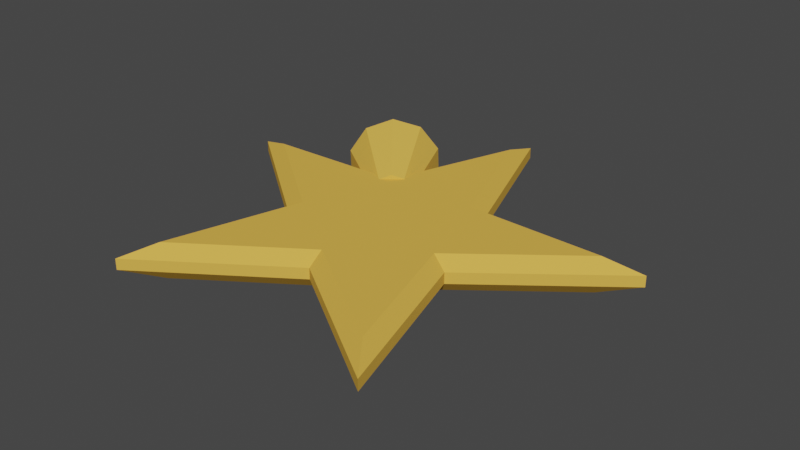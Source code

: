 # Source: star.blend  (saved by Blender 2.92.15; exported with 4.5.12 LTS)
import bpy
from mathutils import Matrix  # noqa: F401  (used for matrix-valued properties, if any)

bpy.ops.wm.read_factory_settings(use_empty=True)
scene = bpy.context.scene
scene.name = 'Scene'

# ---- collections
col_collection = bpy.data.collections.new('Collection'); scene.collection.children.link(col_collection)

# ---- materials (node trees are filled in below, after node groups)
mat_material_002 = bpy.data.materials.new('Material.002')
mat_material_002.use_transparent_shadow = False
mat_material_002.diffuse_color = (0.8, 0.4584, 0.07624, 1.0)
mat_material_002.roughness = 0.6075
mat_material_002.metallic = 0.6698
mat_material_001 = bpy.data.materials.new('Material.001')
mat_material_001.use_transparent_shadow = False
mat_material_001.diffuse_color = (0.8, 0.4736, 0.08098, 1.0)
mat_material_001.roughness = 0.5981
mat_material_001.specular_intensity = 0.434
mat_material_001.metallic = 0.4057

# ---- material node trees

# ---- world
world_world = bpy.data.worlds.new('World'); scene.world = world_world
world_world.use_nodes = True; world_world.node_tree.nodes.clear()
_N = world_world.node_tree.nodes; _L = world_world.node_tree.links
n0 = _N.new('ShaderNodeOutputWorld'); n0.name = 'World Output'; n0.location = (300, 300)
n1 = _N.new('ShaderNodeBackground'); n1.name = 'Background'; n1.location = (10, 300)
n1.inputs[0].default_value = (0.05088, 0.05088, 0.05088, 1.0)
_L.new(n1.outputs[0], n0.inputs[0])
n0.is_active_output = True
world_world.color = (0.05088, 0.05088, 0.05088)
world_world.use_sun_shadow = False
world_world.sun_shadow_jitter_overblur = 0.0

# ---- meshes
me_circle = bpy.data.meshes.new('Circle')
me_circle.from_pydata([(0.0, 1.0, 0.0), (-0.2407, 0.3313, 0.0), (-0.9511, 0.309, 0.0), (-0.3895, -0.1266, 0.0), (-0.5878, -0.809, 0.0), (1.469e-08, -0.4096, 0.0), (0.5878, -0.809, 0.0), (0.3895, -0.1266, 0.0), (0.9511, 0.309, 0.0), (0.2407, 0.3313, 0.0), (-1.927e-09, 1.216, 0.07238), (-0.2926, 0.4027, 0.07238), (-1.156, 0.3756, 0.07238), (-0.4735, -0.1538, 0.07238), (-0.7145, -0.9834, 0.07238), (1.593e-08, -0.4978, 0.07238), (0.7145, -0.9834, 0.07238), (0.4735, -0.1538, 0.07238), (1.156, 0.3756, 0.07238), (0.2926, 0.4027, 0.07238), (-1.927e-09, 1.216, 0.1293), (-0.2926, 0.4027, 0.1293), (-1.156, 0.3756, 0.1293), (-0.4735, -0.1538, 0.1293), (-0.7145, -0.9834, 0.1293), (1.593e-08, -0.4978, 0.1293), (0.7145, -0.9834, 0.1293), (0.4735, -0.1538, 0.1293), (1.156, 0.3756, 0.1293), (0.2926, 0.4027, 0.1293), (-1.613e-09, 1.017, 0.1861), (-0.2449, 0.3371, 0.1861), (-0.9676, 0.3144, 0.1861), (-0.3963, -0.1288, 0.1861), (-0.598, -0.8231, 0.1861), (1.333e-08, -0.4167, 0.1861), (0.598, -0.8231, 0.1861), (0.3963, -0.1288, 0.1861), (0.9676, 0.3144, 0.1861), (0.2449, 0.3371, 0.1861)], [], [(1, 0, 9, 8, 7, 6, 5, 4, 3, 2), (18, 19, 29, 28), (1, 2, 12, 11), (8, 9, 19, 18), (5, 6, 16, 15), (2, 3, 13, 12), (9, 0, 10, 19), (6, 7, 17, 16), (3, 4, 14, 13), (0, 1, 11, 10), (7, 8, 18, 17), (4, 5, 15, 14), (25, 26, 36, 35), (15, 16, 26, 25), (12, 13, 23, 22), (19, 10, 20, 29), (16, 17, 27, 26), (13, 14, 24, 23), (10, 11, 21, 20), (17, 18, 28, 27), (14, 15, 25, 24), (11, 12, 22, 21), (31, 32, 33, 34, 35, 36, 37, 38, 39, 30), (22, 23, 33, 32), (29, 20, 30, 39), (26, 27, 37, 36), (23, 24, 34, 33), (20, 21, 31, 30), (27, 28, 38, 37), (24, 25, 35, 34), (21, 22, 32, 31), (28, 29, 39, 38)])
_uv = me_circle.uv_layers.new(name='UVMap')
_uv.uv.foreach_set('vector', [0.0, 0.0, 0.0, 0.0, 0.0, 0.0, 0.0, 0.0, 0.0, 0.0, 0.0, 0.0, 0.0, 0.0, 0.0, 0.0, 0.0, 0.0, 0.0, 0.0, 0.0, 0.0, 0.0, 0.0, 0.0, 0.0, 0.0, 0.0, 0.0, 0.0, 0.0, 0.0, 0.0, 0.0, 0.0, 0.0, 0.0, 0.0, 0.0, 0.0, 0.0, 0.0, 0.0, 0.0, 0.0, 0.0, 0.0, 0.0, 0.0, 0.0, 0.0, 0.0, 0.0, 0.0, 0.0, 0.0, 0.0, 0.0, 0.0, 0.0, 0.0, 0.0, 0.0, 0.0, 0.0, 0.0, 0.0, 0.0, 0.0, 0.0, 0.0, 0.0, 0.0, 0.0, 0.0, 0.0, 0.0, 0.0, 0.0, 0.0, 0.0, 0.0, 0.0, 0.0, 0.0, 0.0, 0.0, 0.0, 0.0, 0.0, 0.0, 0.0, 0.0, 0.0, 0.0, 0.0, 0.0, 0.0, 0.0, 0.0, 0.0, 0.0, 0.0, 0.0, 0.0, 0.0, 0.0, 0.0, 0.0, 0.0, 0.0, 0.0, 0.0, 0.0, 0.0, 0.0, 0.0, 0.0, 0.0, 0.0, 0.0, 0.0, 0.0, 0.0, 0.0, 0.0, 0.0, 0.0, 0.0, 0.0, 0.0, 0.0, 0.0, 0.0, 0.0, 0.0, 0.0, 0.0, 0.0, 0.0, 0.0, 0.0, 0.0, 0.0, 0.0, 0.0, 0.0, 0.0, 0.0, 0.0, 0.0, 0.0, 0.0, 0.0, 0.0, 0.0, 0.0, 0.0, 0.0, 0.0, 0.0, 0.0, 0.0, 0.0, 0.0, 0.0, 0.0, 0.0, 0.0, 0.0, 0.0, 0.0, 0.0, 0.0, 0.0, 0.0, 0.0, 0.0, 0.0, 0.0, 0.0, 0.0, 0.0, 0.0, 0.0, 0.0, 0.0, 0.0, 0.0, 0.0, 0.0, 0.0, 0.0, 0.0, 0.0, 0.0, 0.0, 0.0, 0.0, 0.0, 0.0, 0.0, 0.0, 0.0, 0.0, 0.0, 0.0, 0.0, 0.0, 0.0, 0.0, 0.0, 0.0, 0.0, 0.0, 0.0, 0.0, 0.0, 0.0, 0.0, 0.0, 0.0, 0.0, 0.0, 0.0, 0.0, 0.0, 0.0, 0.0, 0.0, 0.0, 0.0, 0.0, 0.0, 0.0, 0.0, 0.0, 0.0, 0.0, 0.0, 0.0, 0.0, 0.0, 0.0, 0.0, 0.0, 0.0, 0.0, 0.0, 0.0, 0.0, 0.0, 0.0, 0.0, 0.0, 0.0, 0.0, 0.0, 0.0, 0.0, 0.0, 0.0, 0.0, 0.0, 0.0, 0.0, 0.0, 0.0, 0.0, 0.0, 0.0, 0.0, 0.0, 0.0, 0.0, 0.0, 0.0, 0.0, 0.0, 0.0])
me_circle.materials.append(mat_material_002)
me_circle.use_remesh_fix_poles = True
me_circle.use_remesh_preserve_attributes = False
me_circle.use_mirror_vertex_groups = False
me_circle.update()
me_cylinder = bpy.data.meshes.new('Cylinder')
me_cylinder.from_pydata([(4.349e-08, 0.271, -0.22), (0.0, 0.12, 0.22), (0.1593, 0.2192, -0.22), (0.07053, 0.09708, 0.22), (0.2577, 0.08375, -0.22), (0.1141, 0.03708, 0.22), (0.2577, -0.08375, -0.22), (0.1141, -0.03708, 0.22), (0.1593, -0.2192, -0.22), (0.07053, -0.09708, 0.22), (2.206e-08, -0.271, -0.22), (-1.049e-08, -0.12, 0.22), (-0.1593, -0.2192, -0.22), (-0.07053, -0.09708, 0.22), (-0.2577, -0.08375, -0.22), (-0.1141, -0.03708, 0.22), (-0.2577, 0.08375, -0.22), (-0.1141, 0.03708, 0.22), (-0.1593, 0.2192, -0.22), (-0.07053, 0.09708, 0.22)], [], [(0, 1, 3, 2), (2, 3, 5, 4), (4, 5, 7, 6), (6, 7, 9, 8), (8, 9, 11, 10), (10, 11, 13, 12), (12, 13, 15, 14), (14, 15, 17, 16), (3, 1, 19, 17, 15, 13, 11, 9, 7, 5), (16, 17, 19, 18), (18, 19, 1, 0), (0, 2, 4, 6, 8, 10, 12, 14, 16, 18)])
_uv = me_cylinder.uv_layers.new(name='UVMap')
_uv.uv.foreach_set('vector', [1.0, 0.5, 1.0, 1.0, 0.9, 1.0, 0.9, 0.5, 0.9, 0.5, 0.9, 1.0, 0.8, 1.0, 0.8, 0.5, 0.8, 0.5, 0.8, 1.0, 0.7, 1.0, 0.7, 0.5, 0.7, 0.5, 0.7, 1.0, 0.6, 1.0, 0.6, 0.5, 0.6, 0.5, 0.6, 1.0, 0.5, 1.0, 0.5, 0.5, 0.5, 0.5, 0.5, 1.0, 0.4, 1.0, 0.4, 0.5, 0.4, 0.5, 0.4, 1.0, 0.3, 1.0, 0.3, 0.5, 0.3, 0.5, 0.3, 1.0, 0.2, 1.0, 0.2, 0.5, 0.3911, 0.4442, 0.25, 0.49, 0.1089, 0.4442, 0.02175, 0.3242, 0.02175, 0.1758, 0.1089, 0.05584, 0.25, 0.01, 0.3911, 0.05584, 0.4783, 0.1758, 0.4783, 0.3242, 0.2, 0.5, 0.2, 1.0, 0.1, 1.0, 0.1, 0.5, 0.1, 0.5, 0.1, 1.0, -7.451e-08, 1.0, -7.451e-08, 0.5, 0.75, 0.49, 0.8911, 0.4442, 0.9783, 0.3242, 0.9783, 0.1758, 0.8911, 0.05584, 0.75, 0.01, 0.6089, 0.05584, 0.5217, 0.1758, 0.5217, 0.3242, 0.6089, 0.4442])
me_cylinder.materials.append(mat_material_001)
me_cylinder.use_remesh_fix_poles = True
me_cylinder.use_remesh_preserve_attributes = False
me_cylinder.use_mirror_vertex_groups = False
me_cylinder.update()

# ---- objects
ob_circle = bpy.data.objects.new('Circle', me_circle)
ob_cylinder = bpy.data.objects.new('Cylinder', me_cylinder)

# ---- transforms, parenting, visibility, modifiers, constraints
ob_circle.location = (0.0, 0.0, 0.0)
ob_circle.lineart.crease_threshold = 0.0
ob_cylinder.location = (-0.3611, 0.4977, 0.0971)
ob_cylinder.rotation_euler = (1.564, -0.03445, 0.6681)
ob_cylinder.scale = (0.8975, 0.9159, 0.9159)
ob_cylinder.lineart.crease_threshold = 0.0

# ---- collection membership
col_collection.objects.link(ob_circle)
col_collection.objects.link(ob_cylinder)

# ---- scene / render settings (as saved in the file)
scene.frame_start = 1; scene.frame_end = 250; scene.frame_set(1)
scene.render.engine = 'BLENDER_EEVEE_NEXT'
scene.cycles.use_denoising = False
scene.cycles.samples = 128
scene.cycles.sampling_pattern = 'TABULATED_SOBOL'
scene.cycles.use_adaptive_sampling = False
scene.cycles.use_light_tree = False
scene.view_settings.view_transform = 'Filmic'
bpy.context.view_layer.update()

# ---- added for rendering (the .blend has no active camera and no usable light): camera, sun
cam_auto = bpy.data.cameras.new('AutoCamera')
cam_auto.lens = 50.0
cam_auto.sensor_width = 36.0
cam_auto.clip_end = 1000.0
ob_auto_camera = bpy.data.objects.new('AutoCamera', cam_auto)
scene.collection.objects.link(ob_auto_camera)
ob_auto_camera.location = (2.99034, -3.47234, 2.48938)
ob_auto_camera.rotation_euler = (1.09748, -7.21219e-08, 0.694738)
scene.camera = ob_auto_camera
light_auto_sun = bpy.data.lights.new('AutoSun', 'SUN')
light_auto_sun.energy = 3.0
light_auto_sun.angle = 0.0523599
ob_auto_sun = bpy.data.objects.new('AutoSun', light_auto_sun)
scene.collection.objects.link(ob_auto_sun)
ob_auto_sun.rotation_euler = (0.872665, 0.174533, 0.523599)
bpy.context.view_layer.update()

